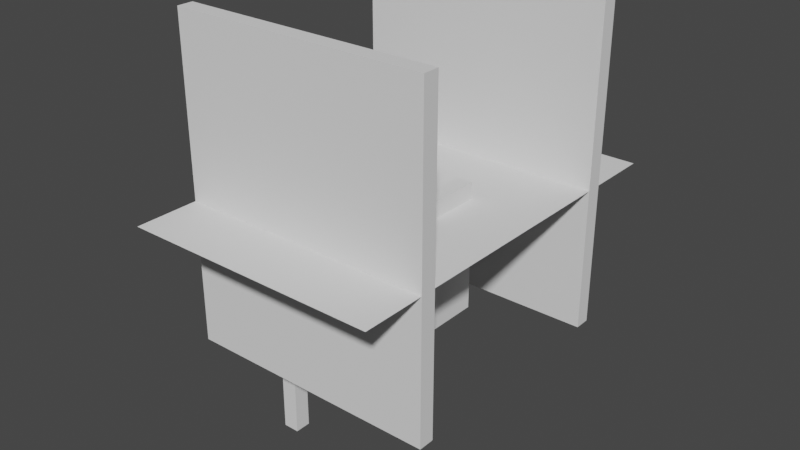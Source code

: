 # Source: 16_0.blend  (saved by Blender 2.92.15; exported with 4.5.12 LTS)
import bpy
from mathutils import Matrix  # noqa: F401  (used for matrix-valued properties, if any)

bpy.ops.wm.read_factory_settings(use_empty=True)
scene = bpy.context.scene
scene.name = 'Scene'

# ---- collections
col_collection = bpy.data.collections.new('Collection'); scene.collection.children.link(col_collection)

# ---- world
world_world = bpy.data.worlds.new('World'); scene.world = world_world
world_world.use_nodes = True; world_world.node_tree.nodes.clear()
_N = world_world.node_tree.nodes; _L = world_world.node_tree.links
n0 = _N.new('ShaderNodeOutputWorld'); n0.name = 'World Output'; n0.location = (300, 300)
n1 = _N.new('ShaderNodeBackground'); n1.name = 'Background'; n1.location = (10, 300)
n1.inputs[0].default_value = (0.05088, 0.05088, 0.05088, 1.0)
_L.new(n1.outputs[0], n0.inputs[0])
n0.is_active_output = True
world_world.color = (0.05088, 0.05088, 0.05088)
world_world.use_sun_shadow = False
world_world.sun_shadow_jitter_overblur = 0.0

# ---- meshes
me_cube_001 = bpy.data.meshes.new('Cube.001')
me_cube_001.from_pydata([(-0.5, -1.8, -2.0), (-0.5, -1.8, 2.0), (-0.5, 1.8, -2.0), (-0.5, 1.8, 2.0), (0.5, -1.8, -2.0), (0.5, -1.8, 2.0), (0.5, 1.8, -2.0), (0.5, 1.8, 2.0)], [], [(0, 1, 3, 2), (2, 3, 7, 6), (6, 7, 5, 4), (4, 5, 1, 0), (2, 6, 4, 0), (7, 3, 1, 5)])
_uv = me_cube_001.uv_layers.new(name='UVMap')
_uv.uv.foreach_set('vector', [0.375, 0.0, 0.625, 0.0, 0.625, 0.25, 0.375, 0.25, 0.375, 0.25, 0.625, 0.25, 0.625, 0.5, 0.375, 0.5, 0.375, 0.5, 0.625, 0.5, 0.625, 0.75, 0.375, 0.75, 0.375, 0.75, 0.625, 0.75, 0.625, 1.0, 0.375, 1.0, 0.125, 0.5, 0.375, 0.5, 0.375, 0.75, 0.125, 0.75, 0.625, 0.5, 0.875, 0.5, 0.875, 0.75, 0.625, 0.75])
me_cube_001.use_remesh_fix_poles = True
me_cube_001.use_remesh_preserve_attributes = False
me_cube_001.use_mirror_vertex_groups = False
me_cube_001.update()
me_cube_065 = bpy.data.meshes.new('Cube.065')
me_cube_065.from_pydata([(-8.0, -0.1, -10.0), (-8.0, -0.1, 10.0), (-8.0, 0.1, -10.0), (-8.0, 0.1, 10.0), (8.0, -0.1, -10.0), (8.0, -0.1, 10.0), (8.0, 0.1, -10.0), (8.0, 0.1, 10.0)], [], [(0, 1, 3, 2), (2, 3, 7, 6), (6, 7, 5, 4), (4, 5, 1, 0), (2, 6, 4, 0), (7, 3, 1, 5)])
_uv = me_cube_065.uv_layers.new(name='UVMap')
_uv.uv.foreach_set('vector', [0.375, 0.0, 0.625, 0.0, 0.625, 0.25, 0.375, 0.25, 0.375, 0.25, 0.625, 0.25, 0.625, 0.5, 0.375, 0.5, 0.375, 0.5, 0.625, 0.5, 0.625, 0.75, 0.375, 0.75, 0.375, 0.75, 0.625, 0.75, 0.625, 1.0, 0.375, 1.0, 0.125, 0.5, 0.375, 0.5, 0.375, 0.75, 0.125, 0.75, 0.625, 0.5, 0.875, 0.5, 0.875, 0.75, 0.625, 0.75])
me_cube_065.use_remesh_fix_poles = True
me_cube_065.use_remesh_preserve_attributes = False
me_cube_065.use_mirror_vertex_groups = False
me_cube_065.update()
me_cube_066 = bpy.data.meshes.new('Cube.066')
me_cube_066.from_pydata([(-8.0, -0.1, -10.0), (-8.0, -0.1, 10.0), (-8.0, 0.1, -10.0), (-8.0, 0.1, 10.0), (8.0, -0.1, -10.0), (8.0, -0.1, 10.0), (8.0, 0.1, -10.0), (8.0, 0.1, 10.0)], [], [(0, 1, 3, 2), (2, 3, 7, 6), (6, 7, 5, 4), (4, 5, 1, 0), (2, 6, 4, 0), (7, 3, 1, 5)])
_uv = me_cube_066.uv_layers.new(name='UVMap')
_uv.uv.foreach_set('vector', [0.375, 0.0, 0.625, 0.0, 0.625, 0.25, 0.375, 0.25, 0.375, 0.25, 0.625, 0.25, 0.625, 0.5, 0.375, 0.5, 0.375, 0.5, 0.625, 0.5, 0.625, 0.75, 0.375, 0.75, 0.375, 0.75, 0.625, 0.75, 0.625, 1.0, 0.375, 1.0, 0.125, 0.5, 0.375, 0.5, 0.375, 0.75, 0.125, 0.75, 0.625, 0.5, 0.875, 0.5, 0.875, 0.75, 0.625, 0.75])
me_cube_066.use_remesh_fix_poles = True
me_cube_066.use_remesh_preserve_attributes = False
me_cube_066.use_mirror_vertex_groups = False
me_cube_066.update()
me_plane_018 = bpy.data.meshes.new('Plane.018')
me_plane_018.from_pydata([(-1.0, -1.0, 0.0), (1.0, -1.0, 0.0), (-1.0, 1.0, 0.0), (1.0, 1.0, 0.0)], [], [(0, 1, 3, 2)])
_uv = me_plane_018.uv_layers.new(name='UVMap')
_uv.uv.foreach_set('vector', [0.0, 0.0, 1.0, 0.0, 1.0, 1.0, 0.0, 1.0])
me_plane_018.use_remesh_fix_poles = True
me_plane_018.use_remesh_preserve_attributes = False
me_plane_018.use_mirror_vertex_groups = False
me_plane_018.update()
me_cube_004 = bpy.data.meshes.new('Cube.004')
me_cube_004.from_pydata([(-0.5, -1.8, -2.0), (-0.5, -1.8, 2.0), (-0.5, 1.8, -2.0), (-0.5, 1.8, 2.0), (0.5, -1.8, -2.0), (0.5, -1.8, 2.0), (0.5, 1.8, -2.0), (0.5, 1.8, 2.0)], [], [(0, 1, 3, 2), (2, 3, 7, 6), (6, 7, 5, 4), (4, 5, 1, 0), (2, 6, 4, 0), (7, 3, 1, 5)])
_uv = me_cube_004.uv_layers.new(name='UVMap')
_uv.uv.foreach_set('vector', [0.375, 0.0, 0.625, 0.0, 0.625, 0.25, 0.375, 0.25, 0.375, 0.25, 0.625, 0.25, 0.625, 0.5, 0.375, 0.5, 0.375, 0.5, 0.625, 0.5, 0.625, 0.75, 0.375, 0.75, 0.375, 0.75, 0.625, 0.75, 0.625, 1.0, 0.375, 1.0, 0.125, 0.5, 0.375, 0.5, 0.375, 0.75, 0.125, 0.75, 0.625, 0.5, 0.875, 0.5, 0.875, 0.75, 0.625, 0.75])
me_cube_004.use_remesh_fix_poles = True
me_cube_004.use_remesh_preserve_attributes = False
me_cube_004.use_mirror_vertex_groups = False
me_cube_004.update()

# ---- objects
ob_empty_002 = bpy.data.objects.new('empty.002', None)
ob_empty_004 = bpy.data.objects.new('empty.004', None)
ob_empty_001 = bpy.data.objects.new('empty.001', None)
ob_cube = bpy.data.objects.new('Cube', me_cube_001)
ob_cube_001 = bpy.data.objects.new('Cube.001', me_cube_065)
ob_cube_002 = bpy.data.objects.new('Cube.002', me_cube_066)
ob_plane = bpy.data.objects.new('Plane', me_plane_018)
ob_cube_003 = bpy.data.objects.new('Cube.003', me_cube_004)

# ---- transforms, parenting, visibility, modifiers, constraints
ob_empty_002.location = (-5.0, 1.5, 0.0)
ob_empty_002.lineart.crease_threshold = 0.0
ob_empty_004.location = (-5.0, -1.5, 0.0)
ob_empty_004.lineart.crease_threshold = 0.0
ob_empty_001.location = (-12.0, -5.0, 0.0)
ob_empty_001.lineart.crease_threshold = 0.0
ob_cube.location = (-5.0, 0.0, -4.0)
ob_cube.scale = (1.0, 1.111, 2.0)
ob_cube.lineart.crease_threshold = 0.0
ob_cube_001.location = (-8.0, -7.5, 0.0)
ob_cube_001.scale = (1.0, 5.0, 1.0)
ob_cube_001.lineart.crease_threshold = 0.0
ob_cube_002.location = (-8.0, 7.5, 0.0)
ob_cube_002.scale = (1.0, 5.0, 1.0)
ob_cube_002.lineart.crease_threshold = 0.0
ob_plane.location = (-8.0, 0.0, -1.0)
ob_plane.scale = (8.0, 12.0, 8.0)
ob_plane.lineart.crease_threshold = 0.0
ob_cube_003.location = (-12.0, -5.0, -8.0)
ob_cube_003.scale = (1.0, 0.2778, 4.0)
ob_cube_003.lineart.crease_threshold = 0.0

# ---- collection membership
scene.collection.objects.link(ob_empty_002)
scene.collection.objects.link(ob_empty_004)
scene.collection.objects.link(ob_empty_001)
col_collection.objects.link(ob_cube)
col_collection.objects.link(ob_cube_001)
col_collection.objects.link(ob_cube_002)
col_collection.objects.link(ob_plane)
col_collection.objects.link(ob_cube_003)

# ---- scene / render settings (as saved in the file)
scene.frame_start = 1; scene.frame_end = 250; scene.frame_set(1)
scene.render.engine = 'BLENDER_EEVEE_NEXT'
scene.cycles.use_denoising = False
scene.cycles.samples = 128
scene.cycles.sampling_pattern = 'TABULATED_SOBOL'
scene.cycles.use_adaptive_sampling = False
scene.cycles.use_light_tree = False
scene.view_settings.view_transform = 'Filmic'
bpy.context.view_layer.update()

# ---- added for rendering (the .blend has no active camera and no usable light): camera, sun
cam_auto = bpy.data.cameras.new('AutoCamera')
cam_auto.lens = 50.0
cam_auto.sensor_width = 36.0
cam_auto.clip_end = 1000.0
ob_auto_camera = bpy.data.objects.new('AutoCamera', cam_auto)
scene.collection.objects.link(ob_auto_camera)
ob_auto_camera.location = (27.9292, -43.1151, 25.7434)
ob_auto_camera.rotation_euler = (1.09748, -7.21219e-08, 0.694738)
scene.camera = ob_auto_camera
light_auto_sun = bpy.data.lights.new('AutoSun', 'SUN')
light_auto_sun.energy = 3.0
light_auto_sun.angle = 0.0523599
ob_auto_sun = bpy.data.objects.new('AutoSun', light_auto_sun)
scene.collection.objects.link(ob_auto_sun)
ob_auto_sun.rotation_euler = (0.872665, 0.174533, 0.523599)
bpy.context.view_layer.update()

